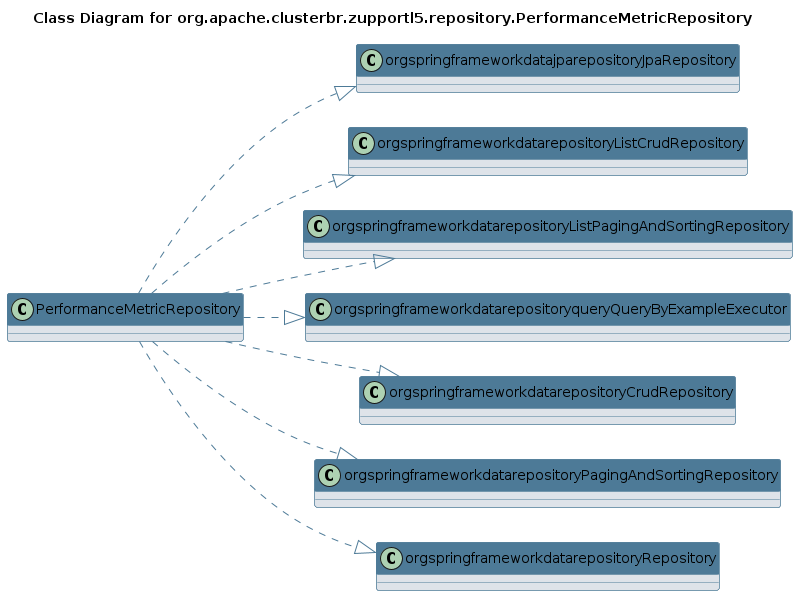

The diagram above was rendered by PlantUML. Its source (embedded in the PNG):
@startuml 
skinparam class { 
 BackgroundColor #DEE3E9 
 ArrowColor #4D7A97 
 BorderColor #4D7A97 
}
left to right direction 
title Class Diagram for org.apache.clusterbr.zupportl5.repository.PerformanceMetricRepository
skinparam titleBackgroundColor White
skinparam classHeaderBackgroundColor #4D7A97 
skinparam stereotypeCBackgroundColor #F8981D 

class PerformanceMetricRepository {
}
PerformanceMetricRepository ..|> orgspringframeworkdatajparepositoryJpaRepository
PerformanceMetricRepository ..|> orgspringframeworkdatarepositoryListCrudRepository
PerformanceMetricRepository ..|> orgspringframeworkdatarepositoryListPagingAndSortingRepository
PerformanceMetricRepository ..|> orgspringframeworkdatarepositoryqueryQueryByExampleExecutor
PerformanceMetricRepository ..|> orgspringframeworkdatarepositoryCrudRepository
PerformanceMetricRepository ..|> orgspringframeworkdatarepositoryPagingAndSortingRepository
PerformanceMetricRepository ..|> orgspringframeworkdatarepositoryRepository
@enduml